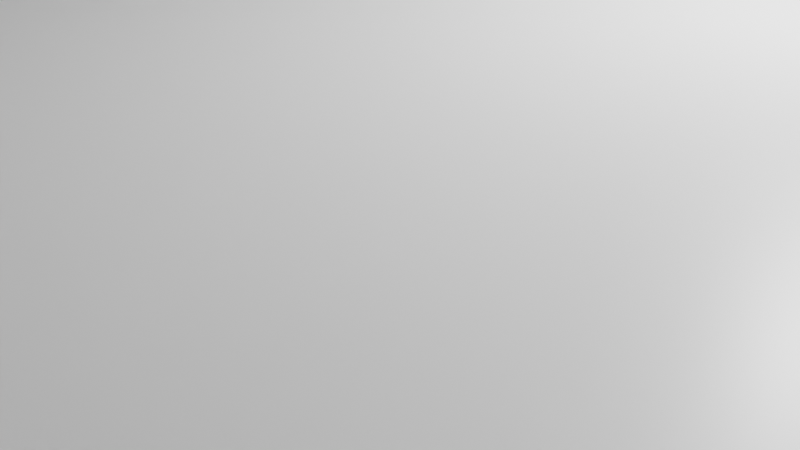 # Source: T_junction.blend  (saved by Blender 2.80.75; exported with 4.5.12 LTS)
import bpy
from mathutils import Matrix  # noqa: F401  (used for matrix-valued properties, if any)

bpy.ops.wm.read_factory_settings(use_empty=True)
scene = bpy.context.scene
scene.name = 'Scene'

# ---- collections
col_collection = bpy.data.collections.new('Collection'); scene.collection.children.link(col_collection)

# ---- materials (node trees are filled in below, after node groups)
mat_material = bpy.data.materials.new('Material')
mat_material.alpha_threshold = 0.0
mat_material.use_transparent_shadow = False
mat_material.line_color = (0.0, 0.0, 0.0, 1.0)

# ---- material node trees
mat_material.use_nodes = True; mat_material.node_tree.nodes.clear()
_N = mat_material.node_tree.nodes; _L = mat_material.node_tree.links
n0 = _N.new('ShaderNodeOutputMaterial'); n0.name = 'Material Output'; n0.location = (300, 300)
n1 = _N.new('ShaderNodeBsdfPrincipled'); n1.name = 'Principled BSDF'; n1.location = (10, 300)
n1.distribution = 'GGX'
n1.subsurface_method = 'BURLEY'
n1.inputs[2].default_value = 0.4
n1.inputs[3].default_value = 1.45
n1.inputs[27].default_value = (0.0, 0.0, 0.0, 1.0)
n1.inputs[28].default_value = 1.0
_L.new(n1.outputs[0], n0.inputs[0])
n0.is_active_output = True

# ---- world
world_world = bpy.data.worlds.new('World'); scene.world = world_world
world_world.use_nodes = True; world_world.node_tree.nodes.clear()
_N = world_world.node_tree.nodes; _L = world_world.node_tree.links
n0 = _N.new('ShaderNodeOutputWorld'); n0.name = 'World Output'; n0.location = (300, 300)
n1 = _N.new('ShaderNodeBackground'); n1.name = 'Background'; n1.location = (10, 300)
n1.inputs[0].default_value = (0.05088, 0.05088, 0.05088, 1.0)
_L.new(n1.outputs[0], n0.inputs[0])
n0.is_active_output = True
world_world.color = (0.05088, 0.05088, 0.05088)
world_world.use_sun_shadow = False
world_world.sun_shadow_jitter_overblur = 0.0

# ---- cameras
cam_camera = bpy.data.cameras.new('Camera')
cam_camera.clip_end = 100.0
cam_camera.ortho_scale = 7.314

# ---- lights
light_light = bpy.data.lights.new('Light', 'POINT')
light_light.transmission_factor = 0.0
light_light.energy = 1000.0
light_light.shadow_soft_size = 0.1
light_light.shadow_maximum_resolution = 0.006
light_light.use_absolute_resolution = True

# ---- meshes
me_cube = bpy.data.meshes.new('Cube')
me_cube.from_pydata([(27.49, 28.64, 3.022), (50.92, 8.914, 0.4675), (0.0, -38.58, 3.096), (0.2401, -42.26, 0.8589), (19.49, 36.64, 3.146), (0.1608, 59.96, 1.229), (0.2401, -42.27, 3.09), (29.34, 30.51, 3.008), (21.36, 38.5, 3.132), (0.02322, -42.39, 27.03), (29.58, 30.43, 23.74), (21.6, 38.41, 23.87), (0.02322, -38.67, 27.05), (27.73, 28.56, 23.76), (19.73, 36.56, 23.88), (0.1608, 59.95, 3.46), (50.95, 8.905, 2.698), (0.0, 56.38, 3.476), (47.23, 8.905, 2.741), (0.02326, 60.01, 27.12), (0.02327, 56.29, 27.11), (51.22, 8.811, 27.11), (47.5, 8.811, 27.15), (-27.49, 28.64, 3.022), (-50.92, 8.914, 0.4675), (-19.49, 36.64, 3.146), (-29.34, 30.51, 3.008), (-21.36, 38.5, 3.132), (-0.02322, -42.39, 27.03), (-29.58, 30.43, 23.74), (-21.6, 38.41, 23.87), (-0.02322, -38.67, 27.05), (-27.73, 28.56, 23.76), (-19.73, 36.56, 23.88), (-29.63, -12.47, 3.152), (-27.77, -10.61, 3.144), (-0.02326, 60.01, 27.12), (-0.02327, 56.29, 27.11), (-29.62, -12.73, 23.87), (-27.75, -10.88, 23.88), (-50.95, 8.905, 2.698), (-47.23, 8.905, 2.741), (-21.61, -20.49, 3.059), (-19.74, -18.9, 23.78), (-19.76, -18.62, 3.023), (-51.16, 8.749, 27.02), (-47.44, 8.749, 27.07), (-21.59, -20.77, 23.78)], [(2, 6), (15, 17)], [(1, 16, 6, 3), (5, 15, 16, 1), (22, 12, 9, 21), (5, 1, 3, 24), (20, 22, 21, 19), (18, 2, 12, 22), (6, 16, 21, 9), (8, 7, 16, 15), (0, 4, 17, 18), (11, 8, 15, 19), (4, 14, 20, 17), (10, 11, 19, 21), (14, 13, 22, 20), (7, 10, 21, 16), (13, 0, 18, 22), (10, 13, 14, 11), (10, 7, 0, 13), (11, 14, 4, 8), (7, 8, 4, 0), (24, 3, 6, 40), (5, 24, 40, 15), (46, 45, 28, 31), (2, 18, 17, 41), (37, 36, 45, 46), (38, 34, 35, 39), (27, 15, 40, 26), (23, 41, 17, 25), (30, 36, 15, 27), (25, 17, 37, 33), (29, 45, 36, 30), (33, 37, 46, 32), (26, 40, 45, 29), (32, 46, 41, 23), (29, 30, 33, 32), (29, 32, 23, 26), (30, 27, 25, 33), (26, 23, 25, 27), (42, 34, 40, 6), (35, 44, 2, 41), (44, 43, 31, 2), (38, 47, 28, 45), (43, 39, 46, 31), (34, 38, 45, 40), (47, 42, 6, 28), (39, 35, 41, 46), (42, 44, 35, 34), (43, 44, 42, 47), (47, 38, 39, 43)])
_uv = me_cube.uv_layers.new(name='UVMap')
_uv.uv.foreach_set('vector', [0.125, 0.5, 0.375, 0.5, 0.375, 0.75, 0.125, 0.75, 0.625, 0.5, 0.875, 0.5, 0.875, 0.75, 0.625, 0.75, 0.3841, 0.009087, 0.3841, 0.2409, 0.375, 0.25, 0.375, 0.0, 0.625, 0.5, 0.125, 0.5, 0.125, 0.75, 0.625, 0.75, 0.6159, 0.009087, 0.3841, 0.009087, 0.375, 0.0, 0.625, 0.0, 0.3841, 0.009087, 0.3841, 0.2409, 0.3841, 0.2409, 0.3841, 0.009087, 0.375, 0.75, 0.375, 0.5, 0.375, 0.5, 0.375, 0.75, 0.875, 0.5341, 0.875, 0.7159, 0.875, 0.75, 0.875, 0.5, 0.4182, 0.009087, 0.5818, 0.009087, 0.6159, 0.009087, 0.3841, 0.009087, 0.875, 0.5341, 0.875, 0.5341, 0.875, 0.5, 0.875, 0.5, 0.5818, 0.009087, 0.5818, 0.009087, 0.6159, 0.009087, 0.6159, 0.009087, 0.875, 0.7159, 0.875, 0.5341, 0.875, 0.5, 0.875, 0.75, 0.5818, 0.009087, 0.4182, 0.009087, 0.3841, 0.009087, 0.6159, 0.009087, 0.875, 0.7159, 0.875, 0.7159, 0.875, 0.75, 0.875, 0.75, 0.4182, 0.009087, 0.4182, 0.009087, 0.3841, 0.009087, 0.3841, 0.009087, 0.875, 0.7159, 0.4182, 0.009087, 0.5818, 0.009087, 0.875, 0.5341, 0.875, 0.7159, 0.875, 0.7159, 0.4182, 0.009087, 0.4182, 0.009087, 0.875, 0.5341, 0.5818, 0.009087, 0.5818, 0.009087, 0.875, 0.5341, 0.875, 0.7159, 0.875, 0.5341, 0.5818, 0.009087, 0.4182, 0.009087, 0.125, 0.5, 0.125, 0.75, 0.375, 0.75, 0.375, 0.5, 0.625, 0.5, 0.625, 0.75, 0.875, 0.75, 0.875, 0.5, 0.3841, 0.009087, 0.375, 0.0, 0.375, 0.25, 0.3841, 0.2409, 0.3841, 0.2409, 0.3841, 0.009087, 0.6159, 0.009087, 0.3841, 0.009087, 0.6159, 0.009087, 0.625, 0.0, 0.375, 0.0, 0.3841, 0.009087, 0.375, 0.5124, 0.375, 0.5124, 0.3841, 0.02147, 0.3841, 0.02147, 0.875, 0.5341, 0.875, 0.5, 0.875, 0.75, 0.875, 0.7159, 0.4182, 0.009087, 0.3841, 0.009087, 0.6159, 0.009087, 0.5818, 0.009087, 0.875, 0.5341, 0.875, 0.5, 0.875, 0.5, 0.875, 0.5341, 0.5818, 0.009087, 0.6159, 0.009087, 0.6159, 0.009087, 0.5818, 0.009087, 0.875, 0.7159, 0.875, 0.75, 0.875, 0.5, 0.875, 0.5341, 0.5818, 0.009087, 0.6159, 0.009087, 0.3841, 0.009087, 0.4182, 0.009087, 0.875, 0.7159, 0.875, 0.75, 0.875, 0.75, 0.875, 0.7159, 0.4182, 0.009087, 0.3841, 0.009087, 0.3841, 0.009087, 0.4182, 0.009087, 0.875, 0.7159, 0.875, 0.5341, 0.5818, 0.009087, 0.4182, 0.009087, 0.875, 0.7159, 0.4182, 0.009087, 0.4182, 0.009087, 0.875, 0.7159, 0.875, 0.5341, 0.875, 0.5341, 0.5818, 0.009087, 0.5818, 0.009087, 0.875, 0.7159, 0.4182, 0.009087, 0.5818, 0.009087, 0.875, 0.5341, 0.375, 0.7376, 0.375, 0.5124, 0.375, 0.5, 0.375, 0.75, 0.3841, 0.02147, 0.3841, 0.2285, 0.3841, 0.2409, 0.3841, 0.009087, 0.3841, 0.2285, 0.3841, 0.2285, 0.3841, 0.2409, 0.3841, 0.2409, 0.375, 0.5124, 0.375, 0.7376, 0.375, 0.75, 0.375, 0.5, 0.3841, 0.2285, 0.3841, 0.02147, 0.3841, 0.009087, 0.3841, 0.2409, 0.375, 0.5124, 0.375, 0.5124, 0.375, 0.5, 0.375, 0.5, 0.375, 0.7376, 0.375, 0.7376, 0.375, 0.75, 0.375, 0.75, 0.3841, 0.02147, 0.3841, 0.02147, 0.3841, 0.009087, 0.3841, 0.009087, 0.375, 0.7376, 0.3841, 0.2285, 0.3841, 0.02147, 0.375, 0.5124, 0.3841, 0.2285, 0.3841, 0.2285, 0.375, 0.7376, 0.375, 0.7376, 0.375, 0.7376, 0.375, 0.5124, 0.3841, 0.02147, 0.3841, 0.2285])
me_cube.materials.append(mat_material)
me_cube.use_remesh_preserve_volume = False
me_cube.use_remesh_preserve_attributes = False
me_cube.use_mirror_vertex_groups = False
me_cube.update()
me_cube_001 = bpy.data.meshes.new('Cube.001')
me_cube_001.from_pydata([(-2.249, -0.3135, 0.4768), (-2.249, -0.3135, 8.227), (-2.249, 0.3135, 0.4768), (-2.249, 0.3135, 8.227), (2.249, -0.3135, 0.4768), (2.249, -0.3135, 8.227), (2.249, 0.3135, 0.4768), (2.249, 0.3135, 8.227), (-2.543, -1.0, 0.4023), (-2.543, -1.0, 8.551), (-2.543, 1.0, 8.551), (-2.543, 1.0, 0.4023), (2.543, 1.0, 0.4023), (2.543, 1.0, 8.551), (2.543, -1.0, 8.551), (2.543, -1.0, 0.4023), (-2.256, -1.0, 0.4394), (-2.256, -1.0, 8.264), (-2.256, 1.0, 8.264), (-2.256, 1.0, 0.4394), (2.256, 1.0, 0.4394), (2.256, 1.0, 8.264), (2.256, -1.0, 8.264), (2.256, -1.0, 0.4394)], [], [(8, 9, 10, 11), (2, 3, 7, 6), (12, 13, 14, 15), (4, 5, 1, 0), (11, 12, 15, 8), (13, 10, 9, 14), (16, 17, 9, 8), (18, 19, 11, 10), (19, 20, 12, 11), (21, 18, 10, 13), (20, 21, 13, 12), (22, 23, 15, 14), (23, 16, 8, 15), (17, 22, 14, 9), (0, 1, 17, 16), (3, 2, 19, 18), (2, 6, 20, 19), (7, 3, 18, 21), (6, 7, 21, 20), (5, 4, 23, 22), (4, 0, 16, 23), (1, 5, 22, 17)])
_uv = me_cube_001.uv_layers.new(name='UVMap')
_uv.uv.foreach_set('vector', [0.375, 0.0, 0.625, 0.0, 0.625, 0.25, 0.375, 0.25, 0.3893, 0.2736, 0.6107, 0.2736, 0.6107, 0.4764, 0.3893, 0.4764, 0.375, 0.5, 0.625, 0.5, 0.625, 0.75, 0.375, 0.75, 0.3893, 0.7736, 0.6107, 0.7736, 0.6107, 0.9764, 0.3893, 0.9764, 0.125, 0.5, 0.375, 0.5, 0.375, 0.75, 0.125, 0.75, 0.625, 0.5, 0.875, 0.5, 0.875, 0.75, 0.625, 0.75, 0.3836, 0.9859, 0.6164, 0.9859, 0.625, 1.0, 0.375, 1.0, 0.6164, 0.2641, 0.3836, 0.2641, 0.375, 0.25, 0.625, 0.25, 0.3836, 0.2641, 0.3836, 0.4859, 0.375, 0.5, 0.375, 0.25, 0.6164, 0.4859, 0.6164, 0.2641, 0.625, 0.25, 0.625, 0.5, 0.3836, 0.4859, 0.6164, 0.4859, 0.625, 0.5, 0.375, 0.5, 0.6164, 0.7641, 0.3836, 0.7641, 0.375, 0.75, 0.625, 0.75, 0.3836, 0.7641, 0.3836, 0.9859, 0.375, 1.0, 0.375, 0.75, 0.6164, 0.9859, 0.6164, 0.7641, 0.625, 0.75, 0.625, 1.0, 0.3893, 0.9764, 0.6107, 0.9764, 0.6164, 0.9859, 0.3836, 0.9859, 0.6107, 0.2736, 0.3893, 0.2736, 0.3836, 0.2641, 0.6164, 0.2641, 0.3893, 0.2736, 0.3893, 0.4764, 0.3836, 0.4859, 0.3836, 0.2641, 0.6107, 0.4764, 0.6107, 0.2736, 0.6164, 0.2641, 0.6164, 0.4859, 0.3893, 0.4764, 0.6107, 0.4764, 0.6164, 0.4859, 0.3836, 0.4859, 0.6107, 0.7736, 0.3893, 0.7736, 0.3836, 0.7641, 0.6164, 0.7641, 0.3893, 0.7736, 0.3893, 0.9764, 0.3836, 0.9859, 0.3836, 0.7641, 0.6107, 0.9764, 0.6107, 0.7736, 0.6164, 0.7641, 0.6164, 0.9859])
me_cube_001.use_remesh_preserve_volume = False
me_cube_001.use_remesh_preserve_attributes = False
me_cube_001.use_mirror_vertex_groups = False
me_cube_001.update()

# ---- objects
ob_cube = bpy.data.objects.new('Cube', me_cube)
ob_light = bpy.data.objects.new('Light', light_light)
ob_camera = bpy.data.objects.new('Camera', cam_camera)
ob_cube_001 = bpy.data.objects.new('Cube.001', me_cube_001)

# ---- transforms, parenting, visibility, modifiers, constraints
ob_cube.location = (13.91, -20.24, 0.3157)
ob_cube.rotation_euler = (0.0, -0.0, 0.7854)
ob_cube.scale = (2.412, 2.412, 2.412)
ob_cube.lock_rotations_4d = False
ob_cube.empty_display_type = 'ARROWS'
ob_cube.lineart.crease_threshold = 0.0
ob_light.location = (4.076, 1.005, 5.904)
ob_light.rotation_euler = (0.6503, 0.05522, 1.866)
ob_light.lock_rotations_4d = False
ob_light.empty_display_type = 'ARROWS'
ob_light.color = (0.0, 0.0, 0.0, 0.0)
ob_light.lineart.crease_threshold = 0.0
ob_camera.location = (7.359, -6.926, 4.958)
ob_camera.rotation_euler = (1.109, 0.0, 0.8149)
ob_camera.lock_rotations_4d = False
ob_camera.empty_display_type = 'ARROWS'
ob_camera.color = (0.0, 0.0, 0.0, 0.0)
ob_camera.display_type = 'WIRE'
ob_camera.lineart.crease_threshold = 0.0
ob_cube_001.location = (0.0, 79.82, 1.265)
ob_cube_001.scale = (3.625, 3.625, 3.625)
ob_cube_001.lineart.crease_threshold = 0.0

# ---- collection membership
col_collection.objects.link(ob_cube)
col_collection.objects.link(ob_light)
col_collection.objects.link(ob_camera)
col_collection.objects.link(ob_cube_001)

# ---- scene / render settings (as saved in the file)
scene.camera = ob_camera
scene.frame_start = 1; scene.frame_end = 250; scene.frame_set(1)
scene.render.engine = 'BLENDER_EEVEE_NEXT'
scene.cycles.use_denoising = False
scene.cycles.samples = 128
scene.cycles.sampling_pattern = 'TABULATED_SOBOL'
scene.cycles.use_adaptive_sampling = False
scene.cycles.use_light_tree = False
scene.view_settings.view_transform = 'Filmic'
bpy.context.view_layer.update()
